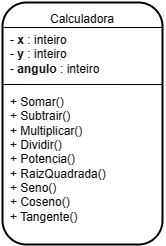

The diagram above was exported from draw.io. Its source (the exported page's mxGraphModel, read from the mxfile embedded in the PNG):
<mxGraphModel dx="1379" dy="756" grid="1" gridSize="10" guides="1" tooltips="1" connect="1" arrows="1" fold="1" page="1" pageScale="1" pageWidth="827" pageHeight="1169" math="0" shadow="0">
  <root>
    <mxCell id="WIyWlLk6GJQsqaUBKTNV-0" />
    <mxCell id="WIyWlLk6GJQsqaUBKTNV-1" parent="WIyWlLk6GJQsqaUBKTNV-0" />
    <mxCell id="m5bmtQ29k3bRgQhvoa-Z-0" value="" style="rounded=1;whiteSpace=wrap;html=1;strokeWidth=2;" vertex="1" parent="WIyWlLk6GJQsqaUBKTNV-1">
      <mxGeometry x="10" y="10" width="160" height="242" as="geometry" />
    </mxCell>
    <mxCell id="m5bmtQ29k3bRgQhvoa-Z-2" value="Calculadora" style="text;html=1;strokeColor=none;fillColor=none;align=center;verticalAlign=middle;whiteSpace=wrap;rounded=0;" vertex="1" parent="WIyWlLk6GJQsqaUBKTNV-1">
      <mxGeometry x="60" y="12" width="60" height="30" as="geometry" />
    </mxCell>
    <mxCell id="m5bmtQ29k3bRgQhvoa-Z-3" value="- &lt;b&gt;x&lt;/b&gt; : inteiro&lt;br&gt;- &lt;b&gt;y&lt;/b&gt; : inteiro&lt;br&gt;- &lt;b&gt;angulo&lt;/b&gt; : inteiro" style="text;html=1;strokeColor=none;fillColor=none;align=left;verticalAlign=middle;whiteSpace=wrap;rounded=0;" vertex="1" parent="WIyWlLk6GJQsqaUBKTNV-1">
      <mxGeometry x="16" y="42" width="150" height="40" as="geometry" />
    </mxCell>
    <mxCell id="m5bmtQ29k3bRgQhvoa-Z-4" value="" style="endArrow=none;html=1;rounded=0;entryX=1;entryY=0.193;entryDx=0;entryDy=0;entryPerimeter=0;" edge="1" parent="WIyWlLk6GJQsqaUBKTNV-1">
      <mxGeometry width="50" height="50" relative="1" as="geometry">
        <mxPoint x="10" y="92" as="sourcePoint" />
        <mxPoint x="170" y="92.01999999999998" as="targetPoint" />
      </mxGeometry>
    </mxCell>
    <mxCell id="m5bmtQ29k3bRgQhvoa-Z-5" value="" style="endArrow=none;html=1;rounded=0;entryX=1;entryY=0.193;entryDx=0;entryDy=0;entryPerimeter=0;" edge="1" parent="WIyWlLk6GJQsqaUBKTNV-1">
      <mxGeometry width="50" height="50" relative="1" as="geometry">
        <mxPoint x="11" y="35" as="sourcePoint" />
        <mxPoint x="171" y="35.01999999999998" as="targetPoint" />
      </mxGeometry>
    </mxCell>
    <mxCell id="m5bmtQ29k3bRgQhvoa-Z-6" value="+ Somar()&lt;br&gt;+ Subtrair()&lt;br&gt;+ Multiplicar()&lt;br&gt;+ Dividir()&lt;br&gt;+ Potencia()&lt;br&gt;+ RaizQuadrada()&lt;br&gt;+ Seno()&lt;br&gt;+ Coseno()&lt;br&gt;+ Tangente()" style="text;html=1;strokeColor=none;fillColor=none;align=left;verticalAlign=middle;whiteSpace=wrap;rounded=0;" vertex="1" parent="WIyWlLk6GJQsqaUBKTNV-1">
      <mxGeometry x="16" y="102" width="150" height="130" as="geometry" />
    </mxCell>
  </root>
</mxGraphModel>